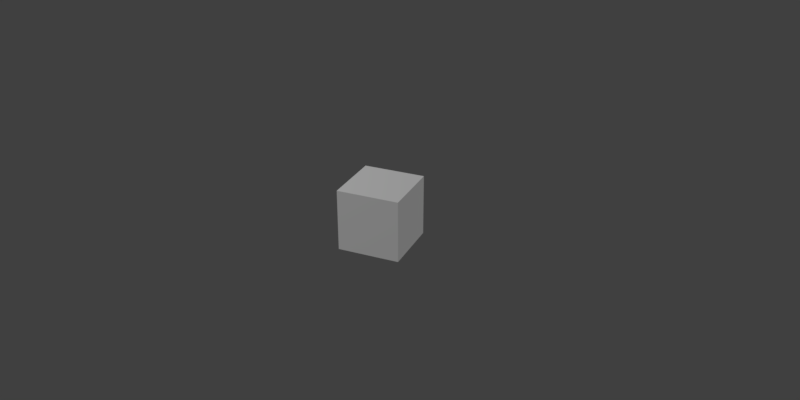 # Source: InsertKeyFrame.blend  (saved by Blender 2.79.0; exported with 4.5.12 LTS)
import bpy
from mathutils import Matrix  # noqa: F401  (used for matrix-valued properties, if any)

bpy.ops.wm.read_factory_settings(use_empty=True)
scene = bpy.context.scene
scene.name = 'Scene'

# ---- collections
col_collection_1 = bpy.data.collections.new('Collection 1'); scene.collection.children.link(col_collection_1)

# ---- materials (node trees are filled in below, after node groups)
mat_material_001 = bpy.data.materials.new('Material.001')
mat_material_001.alpha_threshold = 0.0
mat_material_001.roughness = 0.5

# ---- material node trees
mat_material_001.use_nodes = True; mat_material_001.node_tree.nodes.clear()
_N = mat_material_001.node_tree.nodes; _L = mat_material_001.node_tree.links
n0 = _N.new('ShaderNodeOutputMaterial'); n0.name = 'Material Output'; n0.location = (389, 300)
n1 = _N.new('ShaderNodeEmission'); n1.name = 'Emission'; n1.location = (-57, 156)
n1.inputs[0].default_value = (0.8, 0.8, 0.8, 1.0)
n2 = _N.new('ShaderNodeBsdfDiffuse'); n2.name = 'Diffuse BSDF'; n2.location = (-61, 300)
n2.inputs[0].default_value = (1.0, 1.0, 1.0, 1.0)
n3 = _N.new('ShaderNodeMixShader'); n3.name = 'Mix Shader'; n3.location = (169, 289)
n3.inputs[0].default_value = 0.15
_L.new(n2.outputs[0], n3.inputs[1])
_L.new(n3.outputs[0], n0.inputs[0])
_L.new(n1.outputs[0], n3.inputs[2])
n0.is_active_output = True

# ---- world
world_world = bpy.data.worlds.new('World'); scene.world = world_world
world_world.color = (0.05088, 0.05088, 0.05088)
world_world.use_sun_shadow = False
world_world.sun_shadow_jitter_overblur = 0.0
world_world.cycles.sampling_method = 'MANUAL'

# ---- cameras
cam_camera = bpy.data.cameras.new('Camera')
cam_camera.clip_end = 100.0
cam_camera.lens = 35.0
cam_camera.sensor_width = 32.0
cam_camera.sensor_height = 18.0
cam_camera.ortho_scale = 7.314
cam_camera.dof.focus_distance = 0.0

# ---- lights
light_lamp = bpy.data.lights.new('Lamp', 'POINT')
light_lamp.transmission_factor = 0.0
light_lamp.cutoff_distance = 30.0
light_lamp.energy = 500.0
light_lamp.shadow_buffer_clip_start = 1.001
light_lamp.shadow_soft_size = 0.1
light_lamp.shadow_maximum_resolution = 0.006
light_lamp.use_absolute_resolution = True

# ---- meshes
me_cube_027 = bpy.data.meshes.new('Cube.027')
me_cube_027.from_pydata([(-1.0, -1.0, -1.0), (-1.0, -1.0, 1.0), (-1.0, 1.0, -1.0), (-1.0, 1.0, 1.0), (1.0, -1.0, -1.0), (1.0, -1.0, 1.0), (1.0, 1.0, -1.0), (1.0, 1.0, 1.0)], [], [(0, 1, 3, 2), (2, 3, 7, 6), (6, 7, 5, 4), (4, 5, 1, 0), (2, 6, 4, 0), (7, 3, 1, 5)])
me_cube_027.materials.append(mat_material_001)
me_cube_027.use_remesh_preserve_volume = False
me_cube_027.use_remesh_preserve_attributes = False
me_cube_027.use_mirror_vertex_groups = False
me_cube_027.update()

# ---- objects
ob_cube = bpy.data.objects.new('Cube', me_cube_027)
ob_lamp = bpy.data.objects.new('Lamp', light_lamp)
ob_camera = bpy.data.objects.new('Camera', cam_camera)

# ---- transforms, parenting, visibility, modifiers, constraints
ob_cube.location = (0.0, 0.0, 0.0)
ob_cube.rotation_euler = (0.0, 0.0, 3.545)
ob_cube.scale = (0.2308, 0.2308, 0.2308)
ob_cube.lineart.crease_threshold = 0.0
ob_lamp.location = (-3.4, -3.352, 5.904)
ob_lamp.rotation_euler = (0.6503, 0.05522, 1.866)
ob_lamp.lock_rotations_4d = False
ob_lamp.empty_display_type = 'ARROWS'
ob_lamp.color = (0.0, 0.0, 0.0, 0.0)
ob_lamp.lineart.crease_threshold = 0.0
ob_camera.location = (4.134, -3.714, 2.865)
ob_camera.rotation_euler = (1.109, 0.0, 0.8149)
ob_camera.lock_rotations_4d = False
ob_camera.empty_display_type = 'ARROWS'
ob_camera.color = (0.0, 0.0, 0.0, 0.0)
ob_camera.display_type = 'WIRE'
ob_camera.lineart.crease_threshold = 0.0

# ---- collection membership
col_collection_1.objects.link(ob_cube)
col_collection_1.objects.link(ob_lamp)
col_collection_1.objects.link(ob_camera)

# ---- scene / render settings (as saved in the file)
scene.camera = ob_camera
scene.frame_start = 1; scene.frame_end = 900; scene.frame_set(710)
scene.render.engine = 'CYCLES'
scene.render.image_settings.file_format = 'FFMPEG'
scene.render.resolution_x = 600
scene.render.resolution_y = 300
scene.render.resolution_percentage = 50
scene.render.fps = 30
scene.render.dither_intensity = 0.0
scene.cycles.use_denoising = False
scene.cycles.samples = 128
scene.cycles.sampling_pattern = 'TABULATED_SOBOL'
scene.cycles.use_adaptive_sampling = False
scene.cycles.use_light_tree = False
scene.cycles.blur_glossy = 0.0
scene.cycles.sample_clamp_indirect = 0.0
scene.view_settings.view_transform = 'Standard'
bpy.context.view_layer.update()
